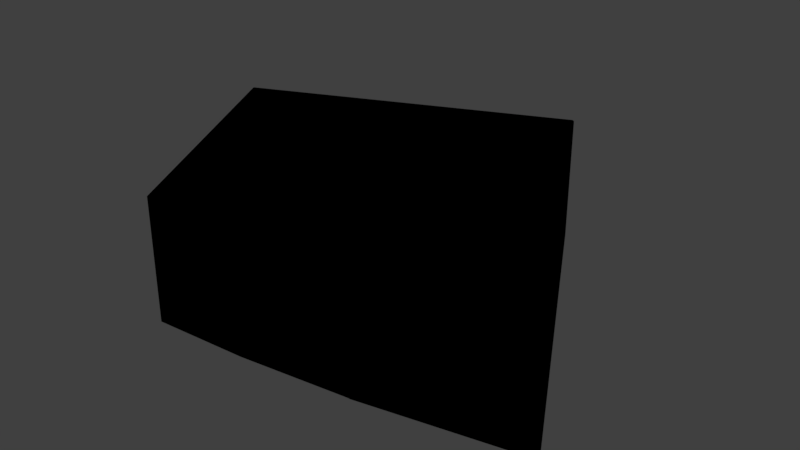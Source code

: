 # Source: sector_18.blend  (saved by Blender 2.79.0; exported with 4.5.12 LTS)
import bpy
from mathutils import Matrix  # noqa: F401  (used for matrix-valued properties, if any)

bpy.ops.wm.read_factory_settings(use_empty=True)
scene = bpy.context.scene
scene.name = 'Scene'

# ---- collections
col_collection_1 = bpy.data.collections.new('Collection 1'); scene.collection.children.link(col_collection_1)

# ---- materials (node trees are filled in below, after node groups)
mat_svgmat_036 = bpy.data.materials.new('SVGMat.036')
mat_svgmat_036.alpha_threshold = 0.0
mat_svgmat_036.use_transparent_shadow = False
mat_svgmat_036.diffuse_color = (0.0, 0.0, 0.0, 1.0)
mat_svgmat_036.roughness = 0.5

# ---- material node trees

# ---- world
world_world = bpy.data.worlds.new('World'); scene.world = world_world
world_world.color = (0.05088, 0.05088, 0.05088)
world_world.use_sun_shadow = False
world_world.sun_shadow_jitter_overblur = 0.0
world_world.cycles.sampling_method = 'MANUAL'

# ---- meshes
me_cucurve_018 = bpy.data.meshes.new('CUCurve.018')
me_cucurve_018.from_pydata([(0.1903, -0.3894, 0.0), (0.1902, -0.3896, 0.0), (0.2158, -0.4391, 0.0), (0.2355, -0.4377, 0.0), (0.2893, -0.4283, 0.0), (0.2902, -0.428, 0.0), (0.2905, -0.4278, 0.0), (0.2907, -0.4277, 0.0), (0.2908, -0.4276, 0.0), (0.2908, -0.4275, 0.0), (0.2908, -0.4274, 0.0), (0.2541, -0.3621, 0.0), (0.2538, -0.3618, 0.0), (0.2537, -0.3617, 0.0), (0.2535, -0.3616, 0.0), (0.2534, -0.3616, 0.0), (0.1903, -0.3894, -0.01), (0.1902, -0.3896, -0.01), (0.2147, -0.4369, -0.01), (0.2158, -0.4391, -0.01), (0.2355, -0.4377, -0.01), (0.2579, -0.4347, -0.01), (0.2582, -0.4347, -0.01), (0.2585, -0.4347, -0.01), (0.2893, -0.4283, -0.01), (0.2902, -0.428, -0.01), (0.2905, -0.4278, -0.01), (0.2907, -0.4277, -0.01), (0.2908, -0.4276, -0.01), (0.2908, -0.4275, -0.01), (0.2908, -0.4274, -0.01), (0.2541, -0.3621, -0.01), (0.2539, -0.3619, -0.01), (0.2538, -0.3618, -0.01), (0.2537, -0.3617, -0.01), (0.2535, -0.3616, -0.01), (0.2534, -0.3616, -0.01)], [], [(31, 30, 29, 28, 27, 26, 25, 24, 23, 22, 18, 17, 16, 36, 35, 34, 33, 32), (0, 15, 36, 16), (21, 20, 19, 18), (18, 22, 21), (2, 1, 17, 18, 19), (4, 3, 20, 21, 22, 23, 24), (15, 14, 35, 36), (7, 6, 26, 27), (3, 2, 19, 20), (8, 7, 27, 28), (1, 0, 16, 17), (11, 10, 30, 31), (2, 3, 4, 5, 6, 7, 8, 9, 10, 11, 12, 13, 14, 15, 0, 1), (14, 13, 34, 35), (12, 11, 31, 32, 33), (9, 8, 28, 29), (5, 4, 24, 25), (6, 5, 25, 26), (13, 12, 33, 34), (10, 9, 29, 30)])
me_cucurve_018.materials.append(mat_svgmat_036)
me_cucurve_018.use_remesh_preserve_volume = False
me_cucurve_018.use_remesh_preserve_attributes = False
me_cucurve_018.use_mirror_vertex_groups = False
me_cucurve_018.update()

# ---- objects
ob_curve = bpy.data.objects.new('Curve', me_cucurve_018)

# ---- transforms, parenting, visibility, modifiers, constraints
ob_curve.location = (0.0, 0.0, 0.0)
ob_curve.scale = (100.0, 100.0, 255.0)
ob_curve.lineart.crease_threshold = 0.0

# ---- collection membership
col_collection_1.objects.link(ob_curve)

# ---- scene / render settings (as saved in the file)
scene.frame_start = 1; scene.frame_end = 250; scene.frame_set(1)
scene.render.engine = 'BLENDER_EEVEE_NEXT'
scene.render.resolution_percentage = 50
scene.render.dither_intensity = 0.0
scene.cycles.use_denoising = False
scene.cycles.samples = 128
scene.cycles.sampling_pattern = 'TABULATED_SOBOL'
scene.cycles.use_adaptive_sampling = False
scene.cycles.use_light_tree = False
scene.cycles.blur_glossy = 0.0
scene.cycles.sample_clamp_indirect = 0.0
scene.view_settings.view_transform = 'Standard'
bpy.context.view_layer.update()

# ---- added for rendering (the .blend has no active camera and no usable light): camera, sun
cam_auto = bpy.data.cameras.new('AutoCamera')
cam_auto.lens = 50.0
cam_auto.sensor_width = 36.0
cam_auto.clip_end = 1000.0
ob_auto_camera = bpy.data.objects.new('AutoCamera', cam_auto)
scene.collection.objects.link(ob_auto_camera)
ob_auto_camera.location = (36.044, -54.4276, 8.32017)
ob_auto_camera.rotation_euler = (1.09748, -7.21219e-08, 0.694738)
scene.camera = ob_auto_camera
light_auto_sun = bpy.data.lights.new('AutoSun', 'SUN')
light_auto_sun.energy = 3.0
light_auto_sun.angle = 0.0523599
ob_auto_sun = bpy.data.objects.new('AutoSun', light_auto_sun)
scene.collection.objects.link(ob_auto_sun)
ob_auto_sun.rotation_euler = (0.872665, 0.174533, 0.523599)
bpy.context.view_layer.update()
